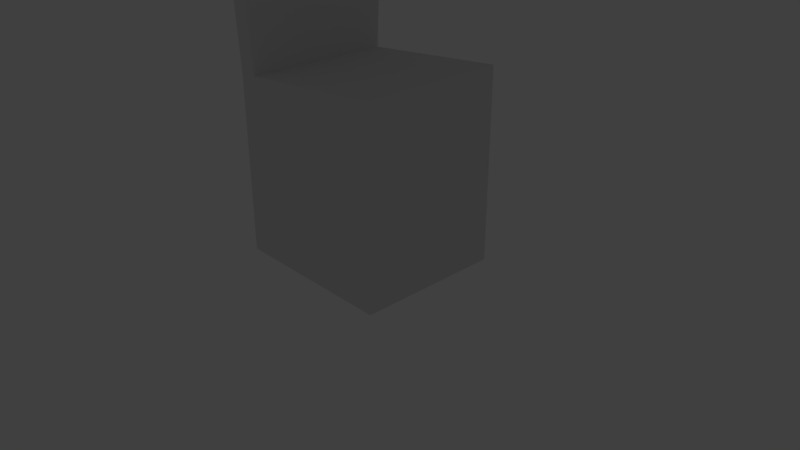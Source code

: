 # Source: random_scene.blend  (saved by Blender 2.79.0; exported with 4.5.12 LTS)
import bpy
from mathutils import Matrix  # noqa: F401  (used for matrix-valued properties, if any)

bpy.ops.wm.read_factory_settings(use_empty=True)
scene = bpy.context.scene
scene.name = 'Scene'

# ---- collections
col_collection_1 = bpy.data.collections.new('Collection 1'); scene.collection.children.link(col_collection_1)
col_collection_1.hide_render = True
col_collection_1.hide_viewport = True
col_collection_2 = bpy.data.collections.new('Collection 2'); scene.collection.children.link(col_collection_2)
col_collection_2.hide_render = True
col_collection_2.hide_viewport = True
col_collection_3 = bpy.data.collections.new('Collection 3'); scene.collection.children.link(col_collection_3)

# ---- world
world_world = bpy.data.worlds.new('World'); scene.world = world_world
world_world.color = (0.05088, 0.05088, 0.05088)
world_world.use_sun_shadow = False
world_world.sun_shadow_jitter_overblur = 0.0
world_world.cycles.sampling_method = 'MANUAL'

# ---- cameras
cam_camera = bpy.data.cameras.new('Camera')
cam_camera.clip_end = 100.0
cam_camera.lens = 35.0
cam_camera.sensor_width = 32.0
cam_camera.sensor_height = 18.0
cam_camera.ortho_scale = 7.314
cam_camera.dof.focus_distance = 0.0
cam_camera.dof.aperture_fstop = 128.0

# ---- lights
light_lamp = bpy.data.lights.new('Lamp', 'POINT')
light_lamp.transmission_factor = 0.0
light_lamp.cutoff_distance = 30.0
light_lamp.energy = 100.0
light_lamp.shadow_buffer_clip_start = 1.001
light_lamp.shadow_soft_size = 0.1
light_lamp.shadow_maximum_resolution = 0.006
light_lamp.use_absolute_resolution = True

# ---- meshes
me_plane = bpy.data.meshes.new('Plane')
me_plane.from_pydata([(10.84, 20.79, 0.0), (11.86, 20.79, 0.0), (10.84, 21.81, 0.0), (11.86, 21.81, 0.0), (10.35, 20.3, 20.45), (12.35, 20.3, 20.45), (10.35, 22.3, 20.45), (12.35, 22.3, 20.45), (-10.84, 20.79, 0.0), (-11.86, 20.79, 0.0), (-10.84, 21.81, 0.0), (-11.86, 21.81, 0.0), (-10.35, 20.3, 20.45), (-12.35, 20.3, 20.45), (-10.35, 22.3, 20.45), (-12.35, 22.3, 20.45), (10.84, -20.79, 0.0), (11.86, -20.79, 0.0), (10.84, -21.81, 0.0), (11.86, -21.81, 0.0), (10.35, -20.3, 20.45), (12.35, -20.3, 20.45), (10.35, -22.3, 20.45), (12.35, -22.3, 20.45), (-10.84, -20.79, 0.0), (-11.86, -20.79, 0.0), (-10.84, -21.81, 0.0), (-11.86, -21.81, 0.0), (-10.35, -20.3, 20.45), (-12.35, -20.3, 20.45), (-10.35, -22.3, 20.45), (-12.35, -22.3, 20.45), (10.84, 23.35, 21.27), (12.94, 21.26, 21.27), (12.94, 23.35, 21.27), (-10.84, 23.35, 21.27), (-12.94, 21.26, 21.27), (-12.94, 23.35, 21.27), (10.84, -23.35, 21.27), (12.94, -21.26, 21.27), (12.94, -23.35, 21.27), (-10.84, -23.35, 21.27), (-12.94, -21.26, 21.27), (-12.94, -23.35, 21.27), (10.84, 23.35, 21.82), (10.84, 21.26, 21.82), (12.94, 21.26, 21.82), (12.94, 23.35, 21.82), (-10.84, 23.35, 21.82), (-10.84, 21.26, 21.82), (-12.94, 21.26, 21.82), (-12.94, 23.35, 21.82), (10.84, -23.35, 21.82), (10.84, -21.26, 21.82), (12.94, -21.26, 21.82), (12.94, -23.35, 21.82), (-10.84, -23.35, 21.82), (-10.84, -21.26, 21.82), (-12.94, -21.26, 21.82), (-12.94, -23.35, 21.82)], [], [(0, 2, 3, 1), (7, 6, 32, 34), (3, 2, 6, 7), (0, 1, 5, 4), (1, 3, 7, 5), (2, 0, 4, 6), (8, 9, 11, 10), (23, 21, 39, 40), (11, 15, 14, 10), (8, 12, 13, 9), (9, 13, 15, 11), (10, 14, 12, 8), (16, 17, 19, 18), (5, 7, 34, 33), (19, 23, 22, 18), (16, 20, 21, 17), (17, 21, 23, 19), (18, 22, 20, 16), (24, 26, 27, 25), (14, 6, 32, 35), (27, 26, 30, 31), (24, 25, 29, 28), (25, 27, 31, 29), (26, 24, 28, 30), (31, 30, 41, 43), (14, 15, 37, 35), (29, 13, 36, 42), (29, 31, 43, 42), (15, 13, 36, 37), (35, 32, 44, 48), (38, 40, 55, 52), (42, 36, 50, 58), (42, 43, 59, 58), (35, 37, 51, 48), (40, 39, 54, 55), (34, 32, 44, 47), (37, 36, 50, 51), (38, 41, 56, 52), (22, 23, 40, 38), (5, 21, 39, 33), (22, 30, 41, 38), (45, 46, 47, 44), (49, 48, 51, 50), (53, 52, 55, 54), (57, 58, 59, 56), (52, 56, 57, 53), (53, 45, 46, 54), (49, 57, 58, 50), (48, 44, 45, 49), (53, 57, 49, 45), (43, 41, 56, 59), (33, 34, 47, 46), (33, 39, 54, 46)])
me_plane.use_remesh_preserve_volume = False
me_plane.use_remesh_preserve_attributes = False
me_plane.use_mirror_vertex_groups = False
me_plane.update()
me_plane_002 = bpy.data.meshes.new('Plane.002')
me_plane_002.from_pydata([(7.255, 6.052, 0.0), (9.255, 6.052, 0.0), (7.255, 8.052, 0.0), (9.255, 8.052, 0.0), (7.255, 8.052, 19.63), (7.255, 6.052, 19.63), (9.255, 6.052, 19.63), (9.255, 8.052, 19.63), (-7.255, 6.052, 0.0), (-9.255, 6.052, 0.0), (-7.255, 8.052, 0.0), (-9.255, 8.052, 0.0), (-7.255, 8.052, 19.63), (-7.255, 6.052, 19.63), (-9.255, 6.052, 19.63), (-9.255, 8.052, 19.63), (7.255, -6.052, 0.0), (9.255, -6.052, 0.0), (7.255, -8.052, 0.0), (9.255, -8.052, 0.0), (7.255, -8.052, 19.63), (7.255, -6.052, 19.63), (9.255, -6.052, 19.63), (9.255, -8.052, 19.63), (-7.255, -6.052, 0.0), (-9.255, -6.052, 0.0), (-7.255, -8.052, 0.0), (-9.255, -8.052, 0.0), (-7.255, -8.052, 19.63), (-7.255, -6.052, 19.63), (-9.255, -6.052, 19.63), (-9.255, -8.052, 19.63), (-7.153, 8.87, 39.17), (-7.153, 6.667, 39.17), (-9.357, 6.667, 39.17), (-9.357, 8.87, 39.17), (-7.153, -8.87, 39.17), (-7.153, -6.667, 39.17), (-9.357, -6.667, 39.17), (-9.357, -8.87, 39.17), (7.255, 8.052, 21.09), (7.255, 6.052, 21.98), (9.255, 6.052, 21.09), (9.255, 8.052, 21.09), (-7.255, 8.052, 21.09), (-7.255, 6.052, 21.98), (-9.255, 6.052, 21.09), (7.255, -8.052, 21.09), (7.255, -6.052, 21.98), (9.255, -6.052, 21.09), (9.255, -8.052, 21.09), (-7.255, -8.052, 21.09), (-7.255, -6.052, 21.98), (-9.255, -6.052, 21.09), (-8.126, -7.444, 38.88), (-7.153, 8.87, 40.33), (-7.153, 6.667, 40.33), (-9.357, 6.667, 40.33), (-9.357, 8.87, 40.33), (-7.153, -8.87, 40.33), (-7.153, -6.667, 40.33), (-9.357, -6.667, 40.33), (-9.357, -8.87, 40.33), (-7.153, 0.0, 41.87), (-9.357, 0.0, 41.87), (-7.153, 0.0, 43.03), (-9.357, 0.0, 43.03), (-7.153, -3.333, 41.12), (-9.357, -3.333, 41.12), (-7.153, -3.333, 42.28), (-9.357, -3.333, 42.28), (-7.153, 3.333, 41.12), (-9.357, 3.333, 41.12), (-7.153, 3.333, 42.28), (-9.357, 3.333, 42.28), (-8.255, 6.667, 39.17), (-8.255, -6.667, 39.17), (-8.255, 0.0, 41.87), (-8.255, -3.333, 41.12), (-8.255, 3.333, 41.12), (-7.153, -1.111, 41.62), (-7.153, -2.222, 41.37), (-9.357, -1.111, 41.62), (-9.357, -2.222, 41.37), (-7.153, -1.111, 42.78), (-7.153, -2.222, 42.53), (-9.357, -1.111, 42.78), (-9.357, -2.222, 42.53), (-8.255, -1.111, 41.62), (-8.255, -2.222, 41.37), (-7.153, 2.222, 41.37), (-7.153, 1.111, 41.62), (-9.357, 2.222, 41.37), (-9.357, 1.111, 41.62), (-7.153, 2.222, 42.53), (-7.153, 1.111, 42.78), (-9.357, 2.222, 42.53), (-9.357, 1.111, 42.78), (-8.255, 2.222, 41.37), (-8.255, 1.111, 41.62), (-7.153, 5.556, 39.82), (-7.153, 4.445, 40.47), (-9.357, 5.556, 39.82), (-9.357, 4.445, 40.47), (-7.153, 5.556, 40.98), (-7.153, 4.445, 41.63), (-9.357, 5.556, 40.98), (-9.357, 4.445, 41.63), (-8.255, 5.556, 39.82), (-8.255, 4.445, 40.47), (-7.153, -4.445, 40.47), (-7.153, -5.556, 39.82), (-9.357, -4.445, 40.47), (-9.357, -5.556, 39.82), (-7.153, -4.445, 41.63), (-7.153, -5.556, 40.98), (-9.357, -4.445, 41.63), (-9.357, -5.556, 40.98), (-8.255, -4.445, 40.47), (-8.255, -5.556, 39.82), (-8.255, 6.052, 21.54), (-8.255, -6.052, 21.54), (9.255, 0.0, 19.63), (-9.255, 0.0, 19.63), (7.255, 0.0, 21.98), (9.255, 0.0, 21.09), (-7.255, 0.0, 21.98), (-9.255, 0.0, 21.09), (-8.255, 0.0, 21.54), (9.255, -3.026, 19.63), (-9.255, -3.026, 19.63), (7.255, -3.026, 21.98), (9.255, -3.026, 21.09), (-7.255, -3.026, 21.98), (-9.255, -3.026, 21.09), (-8.255, -3.026, 21.54), (-8.255, 3.026, 21.54), (9.255, 3.026, 19.63), (-9.255, 3.026, 19.63), (7.255, 3.026, 21.98), (9.255, 3.026, 21.09), (-7.255, 3.026, 21.98), (-9.255, 3.026, 21.09), (-8.255, 4.035, 21.54), (-8.255, 5.043, 21.54), (9.255, 5.043, 19.63), (9.255, 4.035, 19.63), (-9.255, 5.043, 19.63), (-9.255, 4.035, 19.63), (7.255, 5.043, 21.98), (7.255, 4.035, 21.98), (9.255, 5.043, 21.09), (9.255, 4.035, 21.09), (-7.255, 5.043, 21.98), (-7.255, 4.035, 21.98), (-9.255, 5.043, 21.09), (-9.255, 4.035, 21.09), (9.255, 2.017, 19.63), (9.255, 1.009, 19.63), (-9.255, 2.017, 19.63), (-9.255, 1.009, 19.63), (7.255, 2.017, 21.98), (7.255, 1.009, 21.98), (9.255, 2.017, 21.09), (9.255, 1.009, 21.09), (-7.255, 2.017, 21.98), (-7.255, 1.009, 21.98), (-9.255, 2.017, 21.09), (-9.255, 1.009, 21.09), (-8.255, 1.009, 21.54), (-8.255, 2.017, 21.54), (-8.255, -2.017, 21.54), (-8.255, -1.009, 21.54), (9.255, -1.009, 19.63), (9.255, -2.017, 19.63), (-9.255, -1.009, 19.63), (-9.255, -2.017, 19.63), (7.255, -1.009, 21.98), (7.255, -2.017, 21.98), (9.255, -1.009, 21.09), (9.255, -2.017, 21.09), (-7.255, -1.009, 21.98), (-7.255, -2.017, 21.98), (-9.255, -1.009, 21.09), (-9.255, -2.017, 21.09), (9.255, -4.035, 19.63), (9.255, -5.043, 19.63), (-9.255, -4.035, 19.63), (-9.255, -5.043, 19.63), (7.255, -4.035, 21.98), (7.255, -5.043, 21.98), (9.255, -4.035, 21.09), (9.255, -5.043, 21.09), (-7.255, -4.035, 21.98), (-7.255, -5.043, 21.98), (-9.255, -4.035, 21.09), (-9.255, -5.043, 21.09), (-8.255, -5.043, 21.54), (-8.255, -4.035, 21.54), (-8.806, 6.667, 39.17), (-8.806, -6.667, 39.17), (-8.806, 0.0, 41.87), (-8.806, -3.333, 41.12), (-8.806, 3.333, 41.12), (-8.806, -1.111, 41.62), (-8.806, -2.222, 41.37), (-8.806, 2.222, 41.37), (-8.806, 1.111, 41.62), (-8.806, 5.556, 39.82), (-8.806, 4.445, 40.47), (-8.806, -4.445, 40.47), (-8.806, -5.556, 39.82), (-7.704, 6.667, 39.17), (-7.704, -6.667, 39.17), (-7.704, 0.0, 41.87), (-7.704, -3.333, 41.12), (-7.704, 3.333, 41.12), (-7.704, -1.111, 41.62), (-7.704, -2.222, 41.37), (-7.704, 2.222, 41.37), (-7.704, 1.111, 41.62), (-7.704, 5.556, 39.82), (-7.704, 4.445, 40.47), (-7.704, -4.445, 40.47), (-7.704, -5.556, 39.82), (-7.755, 6.052, 21.76), (-7.755, -6.052, 21.76), (-7.755, 0.0, 21.76), (-7.755, -3.026, 21.76), (-7.755, 3.026, 21.76), (-7.755, 5.043, 21.76), (-7.755, 4.035, 21.76), (-7.755, 2.017, 21.76), (-7.755, 1.009, 21.76), (-7.755, -1.009, 21.76), (-7.755, -2.017, 21.76), (-7.755, -4.035, 21.76), (-7.755, -5.043, 21.76), (-8.755, 6.052, 21.32), (-8.755, -6.052, 21.32), (-8.755, 0.0, 21.32), (-8.755, -3.026, 21.32), (-8.755, 3.026, 21.32), (-8.755, 5.043, 21.32), (-8.755, 4.035, 21.32), (-8.755, 2.017, 21.32), (-8.755, 1.009, 21.32), (-8.755, -1.009, 21.32), (-8.755, -2.017, 21.32), (-8.755, -4.035, 21.32), (-8.755, -5.043, 21.32)], [], [(0, 2, 3, 1), (29, 30, 53, 239, 121, 226, 52), (3, 2, 4, 7), (0, 1, 6, 5), (1, 3, 7, 6), (2, 0, 5, 4), (8, 9, 11, 10), (28, 29, 37, 36), (11, 15, 12, 10), (8, 13, 14, 9), (9, 14, 15, 11), (10, 12, 13, 8), (16, 17, 19, 18), (14, 13, 45, 225, 120, 238, 46), (19, 23, 20, 18), (16, 21, 22, 17), (17, 22, 23, 19), (18, 20, 21, 16), (24, 26, 27, 25), (30, 31, 39, 38), (27, 26, 28, 31), (24, 25, 30, 29), (25, 27, 31, 30), (26, 24, 29, 28), (186, 22, 49, 192), (23, 22, 49, 50), (28, 29, 52, 51), (6, 7, 43, 42), (13, 12, 44, 45), (35, 34, 57, 58), (36, 37, 60, 59), (15, 14, 34, 35), (13, 12, 32, 33), (31, 28, 36, 39), (29, 30, 38, 200, 76, 213, 37), (12, 15, 35, 32), (14, 13, 33, 212, 75, 199, 34), (41, 42, 43, 40), (48, 47, 50, 49), (153, 149, 41, 45), (250, 239, 53, 196), (44, 40, 41, 45), (149, 41, 42, 151), (47, 51, 52, 48), (7, 4, 40, 43), (20, 28, 51, 47), (20, 23, 50, 47), (147, 14, 46, 155), (12, 4, 40, 44), (38, 39, 62, 61), (56, 55, 58, 57), (60, 61, 62, 59), (115, 60, 61, 117), (111, 37, 60, 115), (33, 32, 55, 56), (39, 36, 59, 62), (32, 35, 58, 55), (102, 34, 57, 106), (224, 111, 37, 213), (220, 91, 63, 214), (82, 64, 66, 86), (91, 63, 65, 95), (95, 65, 66, 97), (112, 68, 70, 116), (218, 81, 67, 215), (81, 67, 69, 85), (85, 69, 70, 87), (105, 73, 74, 107), (101, 71, 73, 105), (222, 101, 71, 216), (92, 72, 74, 96), (209, 109, 79, 203), (205, 89, 78, 202), (207, 99, 77, 201), (211, 119, 76, 200), (201, 77, 88, 204), (204, 88, 89, 205), (65, 84, 86, 66), (84, 85, 87, 86), (63, 80, 84, 65), (80, 81, 85, 84), (214, 63, 80, 217), (217, 80, 81, 218), (68, 83, 87, 70), (83, 82, 86, 87), (203, 79, 98, 206), (206, 98, 99, 207), (64, 93, 97, 66), (93, 92, 96, 97), (73, 94, 96, 74), (94, 95, 97, 96), (71, 90, 94, 73), (90, 91, 95, 94), (216, 71, 90, 219), (219, 90, 91, 220), (199, 75, 108, 208), (208, 108, 109, 209), (212, 33, 100, 221), (221, 100, 101, 222), (33, 100, 104, 56), (100, 101, 105, 104), (56, 104, 106, 57), (104, 105, 107, 106), (72, 103, 107, 74), (103, 102, 106, 107), (202, 78, 118, 210), (210, 118, 119, 211), (38, 113, 117, 61), (113, 112, 116, 117), (215, 67, 110, 223), (223, 110, 111, 224), (67, 110, 114, 69), (110, 111, 115, 114), (69, 114, 116, 70), (114, 115, 117, 116), (237, 226, 121, 197), (233, 227, 128, 169), (175, 123, 127, 183), (177, 124, 125, 179), (246, 240, 127, 168), (181, 177, 124, 126), (158, 122, 125, 164), (193, 189, 131, 133), (189, 131, 132, 191), (187, 130, 134, 195), (235, 228, 135, 171), (248, 241, 134, 184), (174, 129, 132, 180), (146, 137, 140, 152), (244, 242, 142, 156), (231, 229, 136, 143), (159, 138, 142, 167), (161, 139, 140, 163), (165, 161, 139, 141), (225, 230, 144, 120), (230, 231, 143, 144), (238, 243, 155, 46), (243, 244, 156, 155), (6, 145, 151, 42), (145, 146, 152, 151), (138, 148, 156, 142), (148, 147, 155, 156), (139, 150, 152, 140), (150, 149, 151, 152), (141, 139, 150, 154), (154, 150, 149, 153), (126, 124, 162, 166), (166, 162, 161, 165), (124, 162, 164, 125), (162, 161, 163, 164), (123, 160, 168, 127), (160, 159, 167, 168), (137, 157, 163, 140), (157, 158, 164, 163), (242, 245, 167, 142), (245, 246, 168, 167), (229, 232, 170, 136), (232, 233, 169, 170), (122, 173, 179, 125), (173, 174, 180, 179), (240, 247, 183, 127), (247, 248, 184, 183), (227, 234, 172, 128), (234, 235, 171, 172), (133, 131, 178, 182), (182, 178, 177, 181), (131, 178, 180, 132), (178, 177, 179, 180), (130, 176, 184, 134), (176, 175, 183, 184), (30, 188, 196, 53), (188, 187, 195, 196), (48, 190, 192, 49), (190, 189, 191, 192), (52, 48, 190, 194), (194, 190, 189, 193), (228, 236, 198, 135), (236, 237, 197, 198), (241, 249, 195, 134), (249, 250, 196, 195), (129, 185, 191, 132), (185, 186, 192, 191), (112, 210, 211, 113), (68, 202, 210, 112), (102, 208, 209, 103), (34, 199, 208, 102), (92, 206, 207, 93), (72, 203, 206, 92), (82, 204, 205, 83), (64, 201, 204, 82), (113, 211, 200, 38), (93, 207, 201, 64), (83, 205, 202, 68), (103, 209, 203, 72), (118, 223, 224, 119), (78, 215, 223, 118), (108, 221, 222, 109), (75, 212, 221, 108), (98, 219, 220, 99), (79, 216, 219, 98), (88, 217, 218, 89), (77, 214, 217, 88), (109, 222, 216, 79), (89, 218, 215, 78), (99, 220, 214, 77), (119, 224, 213, 76), (193, 194, 237, 236), (133, 193, 236, 228), (181, 182, 235, 234), (126, 181, 234, 227), (165, 166, 233, 232), (141, 165, 232, 229), (153, 154, 231, 230), (45, 153, 230, 225), (154, 141, 229, 231), (182, 133, 228, 235), (166, 126, 227, 233), (194, 52, 226, 237), (198, 197, 250, 249), (135, 198, 249, 241), (172, 171, 248, 247), (128, 172, 247, 240), (170, 169, 246, 245), (136, 170, 245, 242), (144, 143, 244, 243), (120, 144, 243, 238), (143, 136, 242, 244), (171, 135, 241, 248), (169, 128, 240, 246), (197, 121, 239, 250), (206, 245, 246, 207), (170, 98, 206, 245), (219, 232, 170, 98), (99, 169, 246, 207), (233, 220, 99, 169), (232, 219, 220, 233), (217, 234, 235, 218), (217, 234, 172, 88), (172, 88, 204, 247), (235, 218, 89, 171), (89, 171, 248, 205), (247, 204, 205, 248), (210, 249, 250, 211), (198, 118, 210, 249), (223, 236, 198, 118), (119, 197, 250, 211), (237, 224, 119, 197), (236, 223, 224, 237), (221, 230, 231, 222), (221, 230, 144, 108), (231, 222, 109, 143), (109, 143, 244, 209), (144, 108, 208, 243), (243, 208, 209, 244), (28, 20, 21, 29), (4, 12, 13, 5), (6, 22, 21, 5), (29, 13, 14, 30), (13, 29, 21, 5)])
me_plane_002.use_remesh_preserve_volume = False
me_plane_002.use_remesh_preserve_attributes = False
me_plane_002.use_mirror_vertex_groups = False
me_plane_002.update()
me_plane_004 = bpy.data.meshes.new('Plane.004')
me_plane_004.from_pydata([(9.255, 6.052, 0.0), (9.255, 8.052, 0.0), (9.255, 6.052, 19.63), (9.255, 8.052, 19.63), (-7.255, 8.052, 0.0), (-9.255, 8.052, 0.0), (-7.255, 8.052, 19.63), (-9.255, 8.052, 19.63), (9.255, -6.052, 0.0), (9.255, -8.052, 0.0), (9.255, -6.052, 19.63), (9.255, -8.052, 19.63), (-7.255, -8.052, 0.0), (-9.255, -8.052, 0.0), (-7.255, -8.052, 19.63), (-9.255, -8.052, 19.63), (9.255, 6.052, 21.09), (9.255, 8.052, 21.09), (9.255, -6.052, 21.09), (9.255, -8.052, 21.09), (-7.153, 8.87, 40.33), (-9.357, 8.87, 40.33), (-7.153, -8.87, 40.33), (-9.357, -8.87, 40.33), (-7.153, 0.0, 43.03), (-9.357, 0.0, 43.03)], [], [(0, 1, 3, 2), (5, 7, 6, 4), (8, 10, 11, 9), (13, 12, 14, 15), (11, 10, 18, 19), (2, 3, 17, 16), (6, 7, 15, 14), (21, 7, 6, 20), (15, 23, 22, 14), (21, 20, 24, 25), (23, 25, 24, 22), (7, 21, 25, 23, 15), (22, 24, 20, 6, 14), (19, 14, 11), (17, 3, 6), (16, 18, 10, 2), (1, 0, 8, 9, 12, 4), (4, 12, 13, 5), (15, 7, 5, 13), (3, 1, 4, 6), (2, 10, 8, 0), (12, 9, 11, 14), (18, 16, 17, 6, 14, 19)])
me_plane_004.use_remesh_preserve_volume = False
me_plane_004.use_remesh_preserve_attributes = False
me_plane_004.use_mirror_vertex_groups = False
me_plane_004.update()

# ---- objects
ob_plane = bpy.data.objects.new('Plane', me_plane)
ob_lamp = bpy.data.objects.new('Lamp', light_lamp)
ob_camera = bpy.data.objects.new('Camera', cam_camera)
ob_chair = bpy.data.objects.new('chair', me_plane_002)
ob_chair_colllider = bpy.data.objects.new('chair_colllider', me_plane_004)

# ---- transforms, parenting, visibility, modifiers, constraints
ob_plane.location = (0.0, 0.0, 0.0)
ob_plane.scale = (0.1362, 0.1362, 0.1362)
ob_plane.lineart.crease_threshold = 0.0
ob_lamp.location = (4.076, 1.005, 5.904)
ob_lamp.rotation_euler = (0.6503, 0.05522, 1.866)
ob_lamp.lock_rotations_4d = False
ob_lamp.empty_display_type = 'ARROWS'
ob_lamp.color = (0.0, 0.0, 0.0, 0.0)
ob_lamp.lineart.crease_threshold = 0.0
ob_camera.location = (7.481, -6.508, 5.344)
ob_camera.rotation_euler = (1.109, 0.0, 0.8149)
ob_camera.lock_rotations_4d = False
ob_camera.empty_display_type = 'ARROWS'
ob_camera.color = (0.0, 0.0, 0.0, 0.0)
ob_camera.display_type = 'WIRE'
ob_camera.lineart.crease_threshold = 0.0
ob_chair.location = (0.0, 0.0, 0.0)
ob_chair.scale = (0.12, 0.12, 0.12)
ob_chair.lineart.crease_threshold = 0.0
ob_chair_colllider.location = (0.0, 0.0, 0.0)
ob_chair_colllider.scale = (0.12, 0.12, 0.12)
ob_chair_colllider.lineart.crease_threshold = 0.0

# ---- collection membership
col_collection_1.objects.link(ob_plane)
col_collection_1.objects.link(ob_lamp)
col_collection_1.objects.link(ob_camera)
col_collection_2.objects.link(ob_chair)
col_collection_3.objects.link(ob_chair_colllider)

# ---- scene / render settings (as saved in the file)
scene.camera = ob_camera
scene.frame_start = 1; scene.frame_end = 250; scene.frame_set(1)
scene.render.engine = 'BLENDER_EEVEE_NEXT'
scene.render.resolution_percentage = 50
scene.render.dither_intensity = 0.0
scene.cycles.use_denoising = False
scene.cycles.samples = 128
scene.cycles.sampling_pattern = 'TABULATED_SOBOL'
scene.cycles.use_adaptive_sampling = False
scene.cycles.use_light_tree = False
scene.cycles.blur_glossy = 0.0
scene.cycles.sample_clamp_indirect = 0.0
scene.view_settings.view_transform = 'Standard'
bpy.context.view_layer.update()
